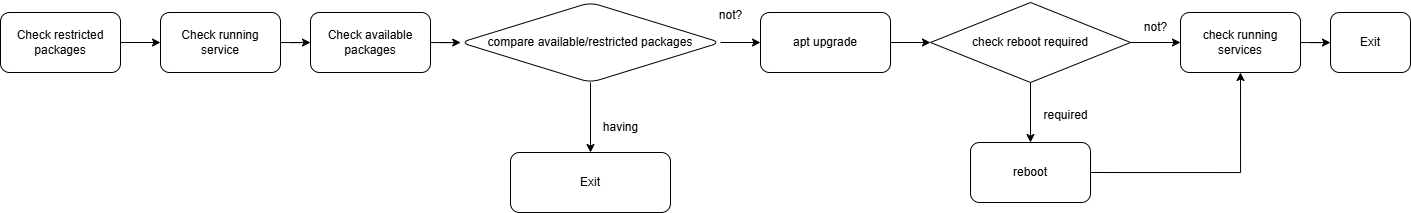

The diagram above was exported from draw.io. Its source (the exported page's mxGraphModel, read from the mxfile embedded in the PNG):
<mxGraphModel dx="2481" dy="893" grid="1" gridSize="10" guides="1" tooltips="1" connect="1" arrows="1" fold="1" page="1" pageScale="1" pageWidth="850" pageHeight="1100" math="0" shadow="0">
  <root>
    <mxCell id="0" />
    <mxCell id="1" parent="0" />
    <mxCell id="7GHbrxq07bp--tpxOomU-24" value="" style="edgeStyle=orthogonalEdgeStyle;rounded=0;orthogonalLoop=1;jettySize=auto;html=1;" parent="1" source="7GHbrxq07bp--tpxOomU-25" target="7GHbrxq07bp--tpxOomU-27" edge="1">
      <mxGeometry relative="1" as="geometry" />
    </mxCell>
    <mxCell id="7GHbrxq07bp--tpxOomU-25" value="Check restricted packages" style="rounded=1;whiteSpace=wrap;html=1;" parent="1" vertex="1">
      <mxGeometry x="-160" y="502" width="120" height="60" as="geometry" />
    </mxCell>
    <mxCell id="7GHbrxq07bp--tpxOomU-26" value="" style="edgeStyle=orthogonalEdgeStyle;rounded=0;orthogonalLoop=1;jettySize=auto;html=1;" parent="1" source="7GHbrxq07bp--tpxOomU-27" target="7GHbrxq07bp--tpxOomU-29" edge="1">
      <mxGeometry relative="1" as="geometry" />
    </mxCell>
    <mxCell id="7GHbrxq07bp--tpxOomU-27" value="Check running service" style="whiteSpace=wrap;html=1;rounded=1;" parent="1" vertex="1">
      <mxGeometry y="502" width="120" height="60" as="geometry" />
    </mxCell>
    <mxCell id="7GHbrxq07bp--tpxOomU-28" value="" style="edgeStyle=orthogonalEdgeStyle;rounded=0;orthogonalLoop=1;jettySize=auto;html=1;" parent="1" source="7GHbrxq07bp--tpxOomU-29" target="7GHbrxq07bp--tpxOomU-32" edge="1">
      <mxGeometry relative="1" as="geometry" />
    </mxCell>
    <mxCell id="7GHbrxq07bp--tpxOomU-29" value="Check available packages" style="whiteSpace=wrap;html=1;rounded=1;" parent="1" vertex="1">
      <mxGeometry x="150" y="502" width="120" height="60" as="geometry" />
    </mxCell>
    <mxCell id="7GHbrxq07bp--tpxOomU-30" value="" style="edgeStyle=orthogonalEdgeStyle;rounded=0;orthogonalLoop=1;jettySize=auto;html=1;" parent="1" source="7GHbrxq07bp--tpxOomU-32" target="7GHbrxq07bp--tpxOomU-33" edge="1">
      <mxGeometry relative="1" as="geometry" />
    </mxCell>
    <mxCell id="7GHbrxq07bp--tpxOomU-31" value="" style="edgeStyle=orthogonalEdgeStyle;rounded=0;orthogonalLoop=1;jettySize=auto;html=1;" parent="1" source="7GHbrxq07bp--tpxOomU-32" target="7GHbrxq07bp--tpxOomU-35" edge="1">
      <mxGeometry relative="1" as="geometry" />
    </mxCell>
    <mxCell id="7GHbrxq07bp--tpxOomU-32" value="compare available/restricted packages" style="rhombus;whiteSpace=wrap;html=1;rounded=1;" parent="1" vertex="1">
      <mxGeometry x="300" y="492" width="260" height="80" as="geometry" />
    </mxCell>
    <mxCell id="7GHbrxq07bp--tpxOomU-33" value="Exit" style="whiteSpace=wrap;html=1;rounded=1;" parent="1" vertex="1">
      <mxGeometry x="350" y="642" width="160" height="60" as="geometry" />
    </mxCell>
    <mxCell id="7GHbrxq07bp--tpxOomU-34" style="edgeStyle=orthogonalEdgeStyle;rounded=0;orthogonalLoop=1;jettySize=auto;html=1;exitX=1;exitY=0.5;exitDx=0;exitDy=0;entryX=0;entryY=0.5;entryDx=0;entryDy=0;" parent="1" source="7GHbrxq07bp--tpxOomU-35" target="7GHbrxq07bp--tpxOomU-38" edge="1">
      <mxGeometry relative="1" as="geometry" />
    </mxCell>
    <mxCell id="7GHbrxq07bp--tpxOomU-35" value="apt upgrade" style="whiteSpace=wrap;html=1;rounded=1;" parent="1" vertex="1">
      <mxGeometry x="600" y="502" width="130" height="60" as="geometry" />
    </mxCell>
    <mxCell id="7GHbrxq07bp--tpxOomU-36" value="" style="edgeStyle=orthogonalEdgeStyle;rounded=0;orthogonalLoop=1;jettySize=auto;html=1;" parent="1" source="7GHbrxq07bp--tpxOomU-38" target="7GHbrxq07bp--tpxOomU-40" edge="1">
      <mxGeometry relative="1" as="geometry" />
    </mxCell>
    <mxCell id="7GHbrxq07bp--tpxOomU-37" value="" style="edgeStyle=orthogonalEdgeStyle;rounded=0;orthogonalLoop=1;jettySize=auto;html=1;" parent="1" source="7GHbrxq07bp--tpxOomU-38" target="7GHbrxq07bp--tpxOomU-41" edge="1">
      <mxGeometry relative="1" as="geometry" />
    </mxCell>
    <mxCell id="7GHbrxq07bp--tpxOomU-38" value="check reboot required" style="rhombus;whiteSpace=wrap;html=1;" parent="1" vertex="1">
      <mxGeometry x="770" y="492" width="200" height="80" as="geometry" />
    </mxCell>
    <mxCell id="7GHbrxq07bp--tpxOomU-39" style="edgeStyle=orthogonalEdgeStyle;rounded=0;orthogonalLoop=1;jettySize=auto;html=1;exitX=1;exitY=0.5;exitDx=0;exitDy=0;entryX=0.5;entryY=1;entryDx=0;entryDy=0;" parent="1" source="7GHbrxq07bp--tpxOomU-40" target="7GHbrxq07bp--tpxOomU-41" edge="1">
      <mxGeometry relative="1" as="geometry" />
    </mxCell>
    <mxCell id="7GHbrxq07bp--tpxOomU-40" value="reboot" style="rounded=1;whiteSpace=wrap;html=1;" parent="1" vertex="1">
      <mxGeometry x="810" y="632" width="120" height="60" as="geometry" />
    </mxCell>
    <mxCell id="MJjZeKBCNiKg-0iGBZFc-3" style="edgeStyle=orthogonalEdgeStyle;rounded=0;orthogonalLoop=1;jettySize=auto;html=1;" edge="1" parent="1" source="7GHbrxq07bp--tpxOomU-41" target="MJjZeKBCNiKg-0iGBZFc-1">
      <mxGeometry relative="1" as="geometry" />
    </mxCell>
    <mxCell id="7GHbrxq07bp--tpxOomU-41" value="check running services" style="rounded=1;whiteSpace=wrap;html=1;" parent="1" vertex="1">
      <mxGeometry x="1020" y="502" width="120" height="60" as="geometry" />
    </mxCell>
    <mxCell id="7GHbrxq07bp--tpxOomU-42" value="having" style="text;html=1;align=center;verticalAlign=middle;resizable=0;points=[];autosize=1;strokeColor=none;fillColor=none;" parent="1" vertex="1">
      <mxGeometry x="430" y="602" width="60" height="30" as="geometry" />
    </mxCell>
    <mxCell id="7GHbrxq07bp--tpxOomU-43" value="not?" style="text;html=1;align=center;verticalAlign=middle;resizable=0;points=[];autosize=1;strokeColor=none;fillColor=none;" parent="1" vertex="1">
      <mxGeometry x="545" y="490" width="50" height="30" as="geometry" />
    </mxCell>
    <mxCell id="7GHbrxq07bp--tpxOomU-44" value="not?" style="text;html=1;align=center;verticalAlign=middle;resizable=0;points=[];autosize=1;strokeColor=none;fillColor=none;" parent="1" vertex="1">
      <mxGeometry x="970" y="502" width="50" height="30" as="geometry" />
    </mxCell>
    <mxCell id="7GHbrxq07bp--tpxOomU-45" value="required" style="text;html=1;align=center;verticalAlign=middle;resizable=0;points=[];autosize=1;strokeColor=none;fillColor=none;" parent="1" vertex="1">
      <mxGeometry x="870" y="590" width="70" height="30" as="geometry" />
    </mxCell>
    <mxCell id="MJjZeKBCNiKg-0iGBZFc-1" value="Exit" style="whiteSpace=wrap;html=1;rounded=1;" vertex="1" parent="1">
      <mxGeometry x="1170" y="502" width="80" height="60" as="geometry" />
    </mxCell>
  </root>
</mxGraphModel>